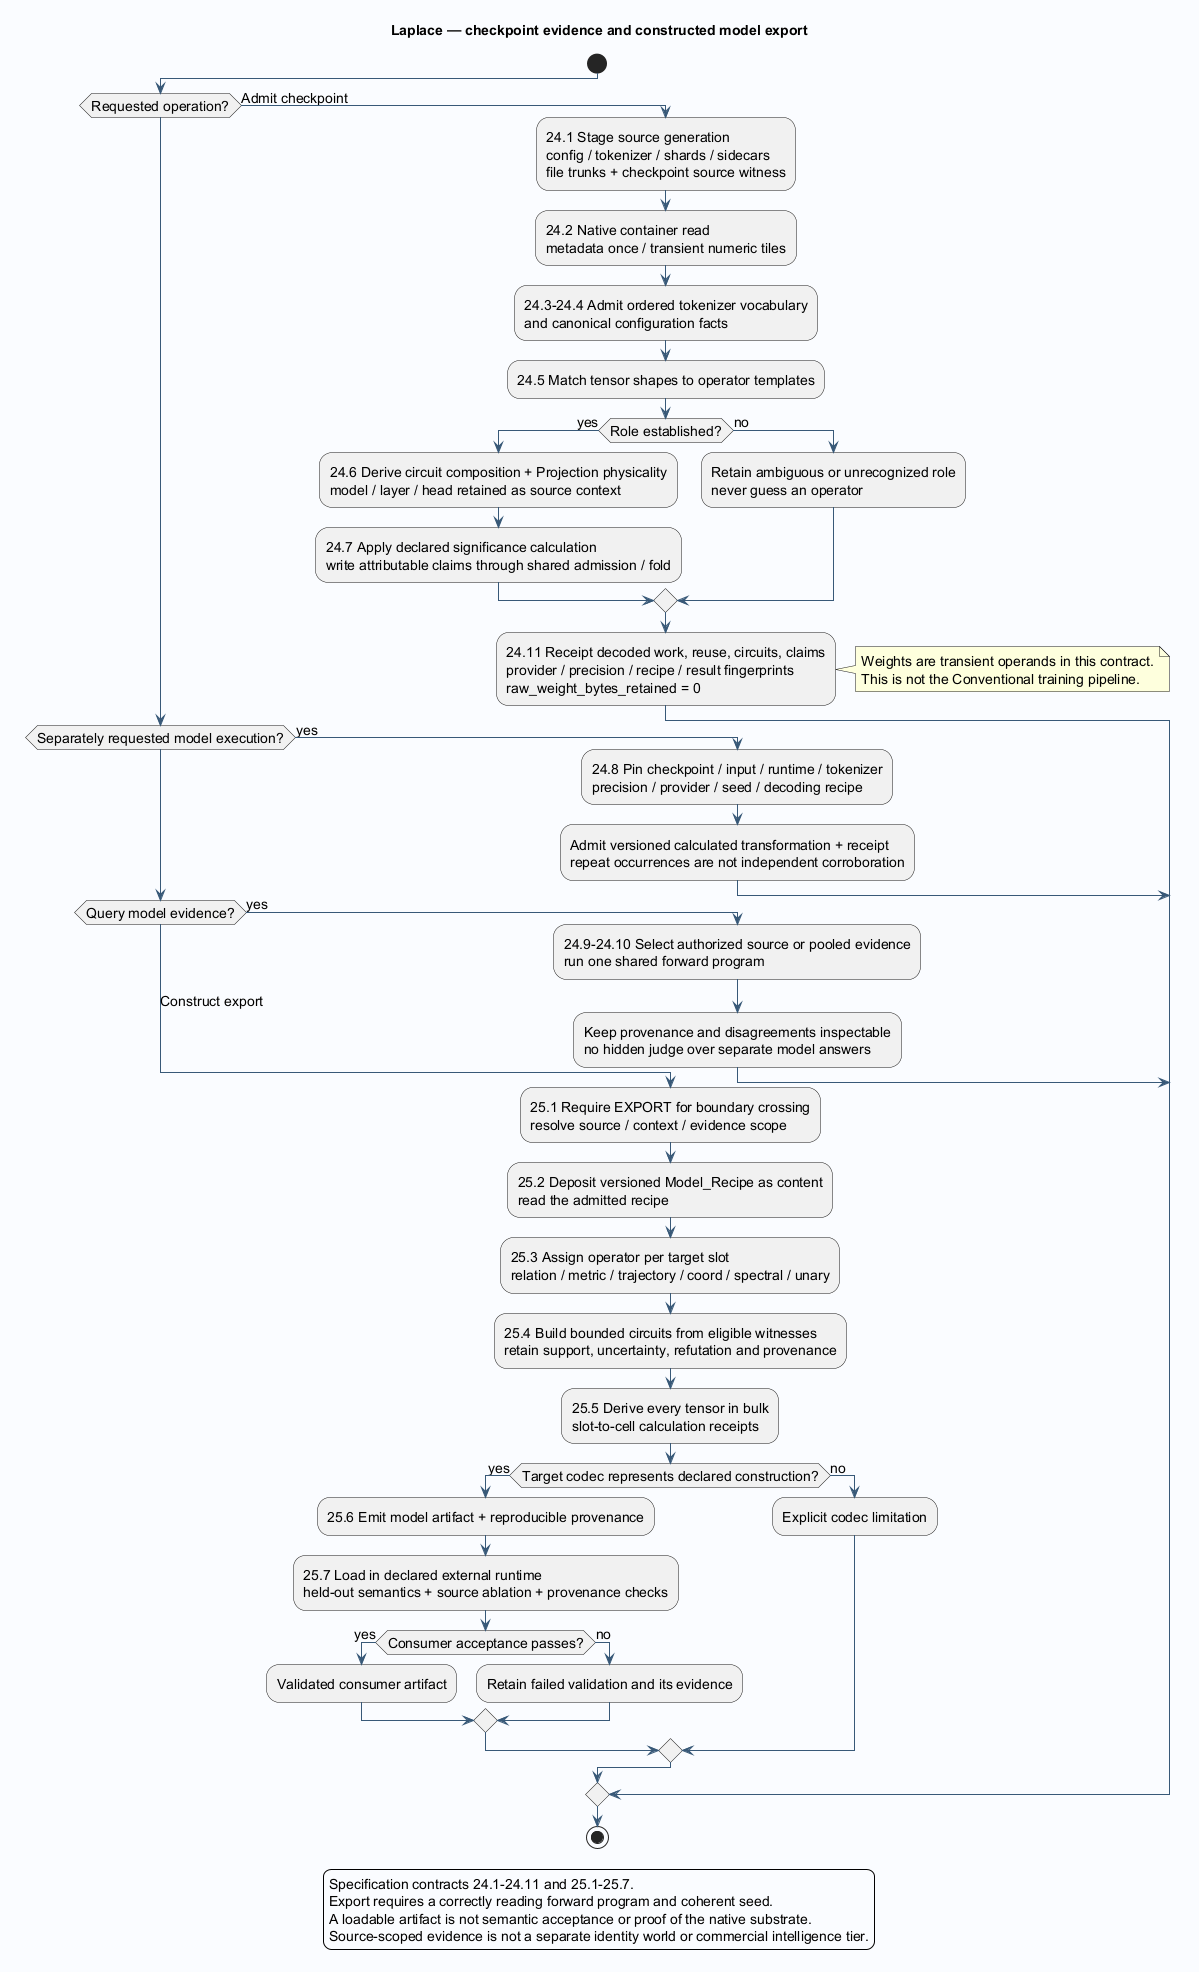

The diagram above was rendered by PlantUML. Its source (embedded in the PNG):
@startuml
!pragma layout smetana
skinparam backgroundColor #FAFCFF
skinparam shadowing false
skinparam defaultFontName SansSerif
skinparam defaultFontSize 14
skinparam ArrowColor #385978
skinparam componentBackgroundColor #E6EFF7
skinparam classBackgroundColor #E6EFF7
title Laplace — checkpoint evidence and constructed model export

!pragma useVerticalIf on
start
if (Requested operation?) then (Admit checkpoint)
 :24.1 Stage source generation\nconfig / tokenizer / shards / sidecars\nfile trunks + checkpoint source witness;
 :24.2 Native container read\nmetadata once / transient numeric tiles;
 :24.3-24.4 Admit ordered tokenizer vocabulary\nand canonical configuration facts;
 :24.5 Match tensor shapes to operator templates;
 if (Role established?) then (yes)
  :24.6 Derive circuit composition + Projection physicality\nmodel / layer / head retained as source context;
  :24.7 Apply declared significance calculation\nwrite attributable claims through shared admission / fold;
 else (no)
  :Retain ambiguous or unrecognized role\nnever guess an operator;
 endif
 :24.11 Receipt decoded work, reuse, circuits, claims\nprovider / precision / recipe / result fingerprints\nraw_weight_bytes_retained = 0;
 note right
Weights are transient operands in this contract.
This is not the Conventional training pipeline.
 end note
elseif (Separately requested model execution?) then (yes)
 :24.8 Pin checkpoint / input / runtime / tokenizer\nprecision / provider / seed / decoding recipe;
 :Admit versioned calculated transformation + receipt\nrepeat occurrences are not independent corroboration;
elseif (Query model evidence?) then (yes)
 :24.9-24.10 Select authorized source or pooled evidence\nrun one shared forward program;
 :Keep provenance and disagreements inspectable\nno hidden judge over separate model answers;
else (Construct export)
 :25.1 Require EXPORT for boundary crossing\nresolve source / context / evidence scope;
 :25.2 Deposit versioned Model_Recipe as content\nread the admitted recipe;
 :25.3 Assign operator per target slot\nrelation / metric / trajectory / coord / spectral / unary;
 :25.4 Build bounded circuits from eligible witnesses\nretain support, uncertainty, refutation and provenance;
 :25.5 Derive every tensor in bulk\nslot-to-cell calculation receipts;
 if (Target codec represents declared construction?) then (yes)
  :25.6 Emit model artifact + reproducible provenance;
  :25.7 Load in declared external runtime\nheld-out semantics + source ablation + provenance checks;
  if (Consumer acceptance passes?) then (yes)
   :Validated consumer artifact;
  else (no)
   :Retain failed validation and its evidence;
  endif
 else (no)
  :Explicit codec limitation;
 endif
endif
stop
legend
Specification contracts 24.1-24.11 and 25.1-25.7.
Export requires a correctly reading forward program and coherent seed.
A loadable artifact is not semantic acceptance or proof of the native substrate.
Source-scoped evidence is not a separate identity world or commercial intelligence tier.
endlegend

@enduml